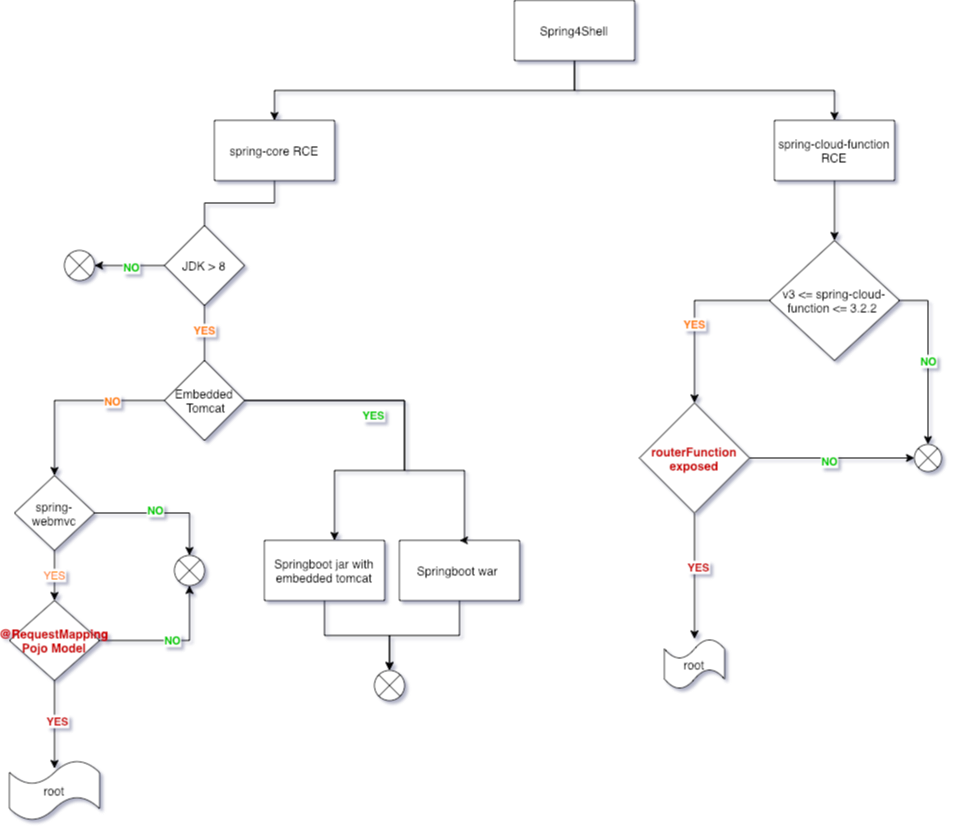

The diagram above was exported from draw.io. Its source (the exported page's mxGraphModel, read from the mxfile embedded in the PNG):
<mxGraphModel dx="1688" dy="705" grid="1" gridSize="10" guides="1" tooltips="1" connect="1" arrows="1" fold="1" page="1" pageScale="1" pageWidth="827" pageHeight="1169" math="0" shadow="0">
  <root>
    <mxCell id="0" />
    <mxCell id="1" parent="0" />
    <mxCell id="lq8ScqTURMgXZgmbiI-g-22" style="edgeStyle=orthogonalEdgeStyle;rounded=0;orthogonalLoop=1;jettySize=auto;html=1;exitX=0.5;exitY=1;exitDx=0;exitDy=0;" parent="1" source="T9ZCguAYDiHG0l0Igi-8-1" target="T9ZCguAYDiHG0l0Igi-8-2" edge="1">
      <mxGeometry relative="1" as="geometry" />
    </mxCell>
    <mxCell id="lq8ScqTURMgXZgmbiI-g-23" style="edgeStyle=orthogonalEdgeStyle;rounded=0;orthogonalLoop=1;jettySize=auto;html=1;exitX=0.5;exitY=1;exitDx=0;exitDy=0;" parent="1" source="T9ZCguAYDiHG0l0Igi-8-1" target="T9ZCguAYDiHG0l0Igi-8-3" edge="1">
      <mxGeometry relative="1" as="geometry" />
    </mxCell>
    <mxCell id="T9ZCguAYDiHG0l0Igi-8-1" value="Spring4Shell" style="rounded=0;whiteSpace=wrap;html=1;" parent="1" vertex="1">
      <mxGeometry x="380" y="70" width="120" height="60" as="geometry" />
    </mxCell>
    <mxCell id="T9ZCguAYDiHG0l0Igi-8-2" value="spring-core RCE" style="rounded=0;whiteSpace=wrap;html=1;" parent="1" vertex="1">
      <mxGeometry x="80" y="190" width="120" height="60" as="geometry" />
    </mxCell>
    <mxCell id="lq8ScqTURMgXZgmbiI-g-26" style="edgeStyle=orthogonalEdgeStyle;rounded=0;orthogonalLoop=1;jettySize=auto;html=1;exitX=0.5;exitY=1;exitDx=0;exitDy=0;entryX=0.5;entryY=0;entryDx=0;entryDy=0;" parent="1" source="T9ZCguAYDiHG0l0Igi-8-3" target="lq8ScqTURMgXZgmbiI-g-25" edge="1">
      <mxGeometry relative="1" as="geometry" />
    </mxCell>
    <mxCell id="T9ZCguAYDiHG0l0Igi-8-3" value="spring-cloud-function RCE" style="rounded=0;whiteSpace=wrap;html=1;" parent="1" vertex="1">
      <mxGeometry x="640" y="190" width="120" height="60" as="geometry" />
    </mxCell>
    <mxCell id="lq8ScqTURMgXZgmbiI-g-15" style="edgeStyle=orthogonalEdgeStyle;rounded=0;orthogonalLoop=1;jettySize=auto;html=1;exitX=0.5;exitY=1;exitDx=0;exitDy=0;entryX=0.5;entryY=0;entryDx=0;entryDy=0;" parent="1" source="T9ZCguAYDiHG0l0Igi-8-6" target="lq8ScqTURMgXZgmbiI-g-5" edge="1">
      <mxGeometry relative="1" as="geometry">
        <mxPoint x="325" y="728.5" as="targetPoint" />
      </mxGeometry>
    </mxCell>
    <mxCell id="T9ZCguAYDiHG0l0Igi-8-6" value="Springboot war&amp;nbsp;" style="rounded=0;whiteSpace=wrap;html=1;" parent="1" vertex="1">
      <mxGeometry x="265" y="610" width="120" height="60" as="geometry" />
    </mxCell>
    <mxCell id="lq8ScqTURMgXZgmbiI-g-14" style="edgeStyle=orthogonalEdgeStyle;rounded=0;orthogonalLoop=1;jettySize=auto;html=1;exitX=0.5;exitY=1;exitDx=0;exitDy=0;entryX=0.5;entryY=0;entryDx=0;entryDy=0;" parent="1" source="lq8ScqTURMgXZgmbiI-g-1" target="lq8ScqTURMgXZgmbiI-g-5" edge="1">
      <mxGeometry relative="1" as="geometry" />
    </mxCell>
    <mxCell id="lq8ScqTURMgXZgmbiI-g-1" value="Springboot jar with embedded tomcat" style="rounded=0;whiteSpace=wrap;html=1;" parent="1" vertex="1">
      <mxGeometry x="130" y="610" width="120" height="60" as="geometry" />
    </mxCell>
    <mxCell id="lq8ScqTURMgXZgmbiI-g-5" value="" style="shape=sumEllipse;perimeter=ellipsePerimeter;whiteSpace=wrap;html=1;backgroundOutline=1;" parent="1" vertex="1">
      <mxGeometry x="240" y="740" width="30" height="30" as="geometry" />
    </mxCell>
    <mxCell id="lq8ScqTURMgXZgmbiI-g-18" value="root" style="shape=tape;whiteSpace=wrap;html=1;" parent="1" vertex="1">
      <mxGeometry x="-125" y="830" width="90" height="60" as="geometry" />
    </mxCell>
    <mxCell id="lq8ScqTURMgXZgmbiI-g-28" style="edgeStyle=orthogonalEdgeStyle;rounded=0;orthogonalLoop=1;jettySize=auto;html=1;exitX=1;exitY=0.5;exitDx=0;exitDy=0;entryX=0.5;entryY=0;entryDx=0;entryDy=0;" parent="1" source="lq8ScqTURMgXZgmbiI-g-25" target="lq8ScqTURMgXZgmbiI-g-27" edge="1">
      <mxGeometry relative="1" as="geometry" />
    </mxCell>
    <mxCell id="lq8ScqTURMgXZgmbiI-g-29" value="&lt;b&gt;&lt;font color=&quot;#00cc00&quot;&gt;NO&lt;/font&gt;&lt;/b&gt;" style="edgeLabel;html=1;align=center;verticalAlign=middle;resizable=0;points=[];" parent="lq8ScqTURMgXZgmbiI-g-28" vertex="1" connectable="0">
      <mxGeometry x="0.0303" relative="1" as="geometry">
        <mxPoint as="offset" />
      </mxGeometry>
    </mxCell>
    <mxCell id="lq8ScqTURMgXZgmbiI-g-31" value="&lt;b&gt;&lt;font color=&quot;#ff8000&quot;&gt;YES&lt;/font&gt;&lt;/b&gt;" style="edgeStyle=orthogonalEdgeStyle;rounded=0;orthogonalLoop=1;jettySize=auto;html=1;exitX=0;exitY=0.5;exitDx=0;exitDy=0;entryX=0.5;entryY=0;entryDx=0;entryDy=0;" parent="1" source="lq8ScqTURMgXZgmbiI-g-25" target="lq8ScqTURMgXZgmbiI-g-59" edge="1">
      <mxGeometry x="0.1204" relative="1" as="geometry">
        <mxPoint as="offset" />
      </mxGeometry>
    </mxCell>
    <mxCell id="lq8ScqTURMgXZgmbiI-g-25" value="&lt;span&gt;v3 &amp;lt;= spring-cloud-function &amp;lt;= 3.2.2&amp;nbsp;&lt;/span&gt;" style="rhombus;whiteSpace=wrap;html=1;" parent="1" vertex="1">
      <mxGeometry x="635" y="310" width="130" height="120" as="geometry" />
    </mxCell>
    <mxCell id="lq8ScqTURMgXZgmbiI-g-27" value="" style="shape=sumEllipse;perimeter=ellipsePerimeter;whiteSpace=wrap;html=1;backgroundOutline=1;" parent="1" vertex="1">
      <mxGeometry x="780" y="514" width="27" height="27" as="geometry" />
    </mxCell>
    <mxCell id="lq8ScqTURMgXZgmbiI-g-30" value="root" style="shape=tape;whiteSpace=wrap;html=1;" parent="1" vertex="1">
      <mxGeometry x="530" y="708.5" width="60" height="50" as="geometry" />
    </mxCell>
    <mxCell id="lq8ScqTURMgXZgmbiI-g-37" style="edgeStyle=orthogonalEdgeStyle;rounded=0;orthogonalLoop=1;jettySize=auto;html=1;exitX=0;exitY=0.5;exitDx=0;exitDy=0;entryX=1;entryY=0.5;entryDx=0;entryDy=0;" parent="1" source="lq8ScqTURMgXZgmbiI-g-32" target="lq8ScqTURMgXZgmbiI-g-36" edge="1">
      <mxGeometry relative="1" as="geometry" />
    </mxCell>
    <mxCell id="lq8ScqTURMgXZgmbiI-g-38" value="&lt;b&gt;NO&lt;/b&gt;" style="edgeLabel;html=1;align=center;verticalAlign=middle;resizable=0;points=[];fontColor=#00CC00;" parent="lq8ScqTURMgXZgmbiI-g-37" vertex="1" connectable="0">
      <mxGeometry x="-0.0286" y="1" relative="1" as="geometry">
        <mxPoint as="offset" />
      </mxGeometry>
    </mxCell>
    <mxCell id="lq8ScqTURMgXZgmbiI-g-41" value="&lt;b&gt;&lt;font color=&quot;#ff8000&quot;&gt;YES&lt;/font&gt;&lt;/b&gt;" style="edgeStyle=orthogonalEdgeStyle;rounded=0;orthogonalLoop=1;jettySize=auto;html=1;exitX=1;exitY=0.5;exitDx=0;exitDy=0;entryX=0.5;entryY=0;entryDx=0;entryDy=0;" parent="1" source="lq8ScqTURMgXZgmbiI-g-32" target="lq8ScqTURMgXZgmbiI-g-40" edge="1">
      <mxGeometry x="0.2" relative="1" as="geometry">
        <Array as="points">
          <mxPoint x="70" y="335" />
          <mxPoint x="70" y="450" />
        </Array>
        <mxPoint as="offset" />
      </mxGeometry>
    </mxCell>
    <mxCell id="lq8ScqTURMgXZgmbiI-g-32" value="JDK &amp;gt; 8" style="rhombus;whiteSpace=wrap;html=1;" parent="1" vertex="1">
      <mxGeometry x="30" y="295" width="80" height="80" as="geometry" />
    </mxCell>
    <mxCell id="lq8ScqTURMgXZgmbiI-g-33" value="" style="edgeStyle=orthogonalEdgeStyle;rounded=0;orthogonalLoop=1;jettySize=auto;html=1;exitX=0.5;exitY=1;exitDx=0;exitDy=0;endArrow=none;" parent="1" source="T9ZCguAYDiHG0l0Igi-8-2" target="lq8ScqTURMgXZgmbiI-g-32" edge="1">
      <mxGeometry relative="1" as="geometry">
        <mxPoint x="140" y="250" as="sourcePoint" />
        <mxPoint x="-50" y="550" as="targetPoint" />
        <Array as="points" />
      </mxGeometry>
    </mxCell>
    <mxCell id="lq8ScqTURMgXZgmbiI-g-36" value="" style="shape=sumEllipse;perimeter=ellipsePerimeter;whiteSpace=wrap;html=1;backgroundOutline=1;" parent="1" vertex="1">
      <mxGeometry x="-70" y="320" width="30" height="30" as="geometry" />
    </mxCell>
    <mxCell id="lq8ScqTURMgXZgmbiI-g-42" value="&lt;b&gt;&lt;font color=&quot;#00cc00&quot;&gt;YES&lt;/font&gt;&lt;/b&gt;" style="edgeStyle=orthogonalEdgeStyle;rounded=0;orthogonalLoop=1;jettySize=auto;html=1;exitX=1;exitY=0.5;exitDx=0;exitDy=0;entryX=0.5;entryY=0;entryDx=0;entryDy=0;" parent="1" source="lq8ScqTURMgXZgmbiI-g-40" target="T9ZCguAYDiHG0l0Igi-8-6" edge="1">
      <mxGeometry x="-0.2913" y="-15" relative="1" as="geometry">
        <mxPoint x="360" y="335" as="targetPoint" />
        <Array as="points">
          <mxPoint x="270" y="470" />
          <mxPoint x="270" y="540" />
          <mxPoint x="330" y="540" />
          <mxPoint x="330" y="610" />
        </Array>
        <mxPoint as="offset" />
      </mxGeometry>
    </mxCell>
    <mxCell id="lq8ScqTURMgXZgmbiI-g-43" style="edgeStyle=orthogonalEdgeStyle;rounded=0;orthogonalLoop=1;jettySize=auto;html=1;exitX=1;exitY=0.5;exitDx=0;exitDy=0;" parent="1" source="lq8ScqTURMgXZgmbiI-g-40" target="lq8ScqTURMgXZgmbiI-g-1" edge="1">
      <mxGeometry relative="1" as="geometry">
        <Array as="points">
          <mxPoint x="270" y="470" />
          <mxPoint x="270" y="540" />
          <mxPoint x="200" y="540" />
        </Array>
      </mxGeometry>
    </mxCell>
    <mxCell id="lq8ScqTURMgXZgmbiI-g-48" style="edgeStyle=orthogonalEdgeStyle;rounded=0;orthogonalLoop=1;jettySize=auto;html=1;exitX=0;exitY=0.5;exitDx=0;exitDy=0;entryX=0.5;entryY=0;entryDx=0;entryDy=0;fontColor=#000000;strokeColor=#000000;" parent="1" source="lq8ScqTURMgXZgmbiI-g-40" target="lq8ScqTURMgXZgmbiI-g-47" edge="1">
      <mxGeometry relative="1" as="geometry" />
    </mxCell>
    <mxCell id="lq8ScqTURMgXZgmbiI-g-49" value="&lt;font color=&quot;#ff8000&quot;&gt;&lt;span&gt;NO&lt;/span&gt;&lt;/font&gt;" style="edgeLabel;html=1;align=center;verticalAlign=middle;resizable=0;points=[];fontColor=#000000;fontStyle=1" parent="lq8ScqTURMgXZgmbiI-g-48" vertex="1" connectable="0">
      <mxGeometry x="-0.427" relative="1" as="geometry">
        <mxPoint as="offset" />
      </mxGeometry>
    </mxCell>
    <mxCell id="lq8ScqTURMgXZgmbiI-g-40" value="Embedded &amp;nbsp;Tomcat" style="rhombus;whiteSpace=wrap;html=1;" parent="1" vertex="1">
      <mxGeometry x="30" y="430" width="80" height="80" as="geometry" />
    </mxCell>
    <mxCell id="lq8ScqTURMgXZgmbiI-g-51" style="edgeStyle=orthogonalEdgeStyle;rounded=0;orthogonalLoop=1;jettySize=auto;html=1;exitX=1;exitY=0.5;exitDx=0;exitDy=0;fontColor=#CC0000;strokeColor=#000000;entryX=0.5;entryY=0;entryDx=0;entryDy=0;" parent="1" source="lq8ScqTURMgXZgmbiI-g-47" target="lq8ScqTURMgXZgmbiI-g-52" edge="1">
      <mxGeometry relative="1" as="geometry">
        <mxPoint x="40" y="583" as="targetPoint" />
      </mxGeometry>
    </mxCell>
    <mxCell id="lq8ScqTURMgXZgmbiI-g-53" value="&lt;font color=&quot;#00cc00&quot;&gt;NO&lt;/font&gt;" style="edgeLabel;html=1;align=center;verticalAlign=middle;resizable=0;points=[];fontColor=#CC0000;fontStyle=1" parent="lq8ScqTURMgXZgmbiI-g-51" vertex="1" connectable="0">
      <mxGeometry x="-0.1304" y="4" relative="1" as="geometry">
        <mxPoint y="1" as="offset" />
      </mxGeometry>
    </mxCell>
    <mxCell id="lq8ScqTURMgXZgmbiI-g-56" value="&lt;font color=&quot;#ff8000&quot;&gt;YES&lt;/font&gt;" style="edgeStyle=orthogonalEdgeStyle;rounded=0;orthogonalLoop=1;jettySize=auto;html=1;exitX=0.5;exitY=1;exitDx=0;exitDy=0;entryX=0.5;entryY=0;entryDx=0;entryDy=0;fontColor=#00CC00;strokeColor=#000000;" parent="1" source="lq8ScqTURMgXZgmbiI-g-47" target="lq8ScqTURMgXZgmbiI-g-50" edge="1">
      <mxGeometry relative="1" as="geometry" />
    </mxCell>
    <mxCell id="lq8ScqTURMgXZgmbiI-g-47" value="&lt;font color=&quot;#000000&quot;&gt;&lt;span&gt;spring-webmvc&lt;/span&gt;&lt;/font&gt;" style="rhombus;whiteSpace=wrap;html=1;fontColor=#FF8000;" parent="1" vertex="1">
      <mxGeometry x="-120" y="545" width="80" height="75" as="geometry" />
    </mxCell>
    <mxCell id="lq8ScqTURMgXZgmbiI-g-55" value="&lt;b&gt;NO&lt;/b&gt;" style="edgeStyle=orthogonalEdgeStyle;rounded=0;orthogonalLoop=1;jettySize=auto;html=1;exitX=1;exitY=0.5;exitDx=0;exitDy=0;fontColor=#00CC00;strokeColor=#000000;entryX=0.5;entryY=1;entryDx=0;entryDy=0;" parent="1" source="lq8ScqTURMgXZgmbiI-g-50" target="lq8ScqTURMgXZgmbiI-g-52" edge="1">
      <mxGeometry relative="1" as="geometry">
        <mxPoint x="60" y="660" as="targetPoint" />
      </mxGeometry>
    </mxCell>
    <mxCell id="lq8ScqTURMgXZgmbiI-g-57" style="edgeStyle=orthogonalEdgeStyle;rounded=0;orthogonalLoop=1;jettySize=auto;html=1;exitX=0.5;exitY=1;exitDx=0;exitDy=0;entryX=0.5;entryY=0.133;entryDx=0;entryDy=0;entryPerimeter=0;fontColor=#FF8000;strokeColor=#000000;" parent="1" source="lq8ScqTURMgXZgmbiI-g-50" target="lq8ScqTURMgXZgmbiI-g-18" edge="1">
      <mxGeometry relative="1" as="geometry" />
    </mxCell>
    <mxCell id="lq8ScqTURMgXZgmbiI-g-58" value="&lt;font color=&quot;#cc0000&quot;&gt;YES&lt;/font&gt;" style="edgeLabel;html=1;align=center;verticalAlign=middle;resizable=0;points=[];fontColor=#FF8000;fontStyle=1" parent="lq8ScqTURMgXZgmbiI-g-57" vertex="1" connectable="0">
      <mxGeometry x="-0.0907" y="2" relative="1" as="geometry">
        <mxPoint as="offset" />
      </mxGeometry>
    </mxCell>
    <mxCell id="lq8ScqTURMgXZgmbiI-g-50" value="&lt;b&gt;&lt;font color=&quot;#cc0000&quot;&gt;@RequestMapping&lt;br&gt;Pojo Model&lt;/font&gt;&lt;/b&gt;" style="rhombus;whiteSpace=wrap;html=1;fontColor=#FF8000;" parent="1" vertex="1">
      <mxGeometry x="-125" y="670" width="90" height="80" as="geometry" />
    </mxCell>
    <mxCell id="lq8ScqTURMgXZgmbiI-g-52" value="" style="shape=sumEllipse;perimeter=ellipsePerimeter;whiteSpace=wrap;html=1;backgroundOutline=1;" parent="1" vertex="1">
      <mxGeometry x="40" y="625" width="30" height="30" as="geometry" />
    </mxCell>
    <mxCell id="lq8ScqTURMgXZgmbiI-g-60" style="edgeStyle=orthogonalEdgeStyle;rounded=0;orthogonalLoop=1;jettySize=auto;html=1;exitX=1;exitY=0.5;exitDx=0;exitDy=0;entryX=0;entryY=0.5;entryDx=0;entryDy=0;fontColor=#CC0000;strokeColor=#000000;" parent="1" source="lq8ScqTURMgXZgmbiI-g-59" target="lq8ScqTURMgXZgmbiI-g-27" edge="1">
      <mxGeometry relative="1" as="geometry" />
    </mxCell>
    <mxCell id="lq8ScqTURMgXZgmbiI-g-61" value="&lt;font color=&quot;#00cc00&quot;&gt;NO&lt;/font&gt;" style="edgeLabel;html=1;align=center;verticalAlign=middle;resizable=0;points=[];fontColor=#CC0000;fontStyle=1" parent="lq8ScqTURMgXZgmbiI-g-60" vertex="1" connectable="0">
      <mxGeometry x="-0.0444" y="-2" relative="1" as="geometry">
        <mxPoint y="1" as="offset" />
      </mxGeometry>
    </mxCell>
    <mxCell id="lq8ScqTURMgXZgmbiI-g-62" style="edgeStyle=orthogonalEdgeStyle;rounded=0;orthogonalLoop=1;jettySize=auto;html=1;exitX=0.5;exitY=1;exitDx=0;exitDy=0;fontColor=#00CC00;strokeColor=#000000;" parent="1" source="lq8ScqTURMgXZgmbiI-g-59" target="lq8ScqTURMgXZgmbiI-g-30" edge="1">
      <mxGeometry relative="1" as="geometry" />
    </mxCell>
    <mxCell id="lq8ScqTURMgXZgmbiI-g-63" value="&lt;font color=&quot;#cc0000&quot;&gt;YES&lt;/font&gt;" style="edgeLabel;html=1;align=center;verticalAlign=middle;resizable=0;points=[];fontColor=#00CC00;fontStyle=1" parent="lq8ScqTURMgXZgmbiI-g-62" vertex="1" connectable="0">
      <mxGeometry x="-0.1418" y="3" relative="1" as="geometry">
        <mxPoint as="offset" />
      </mxGeometry>
    </mxCell>
    <mxCell id="lq8ScqTURMgXZgmbiI-g-59" value="&lt;b&gt;&lt;font color=&quot;#cc0000&quot;&gt;routerFunction&lt;br&gt;exposed&lt;/font&gt;&lt;/b&gt;" style="rhombus;whiteSpace=wrap;html=1;fontColor=#FF8000;" parent="1" vertex="1">
      <mxGeometry x="505" y="472.5" width="110" height="110" as="geometry" />
    </mxCell>
  </root>
</mxGraphModel>